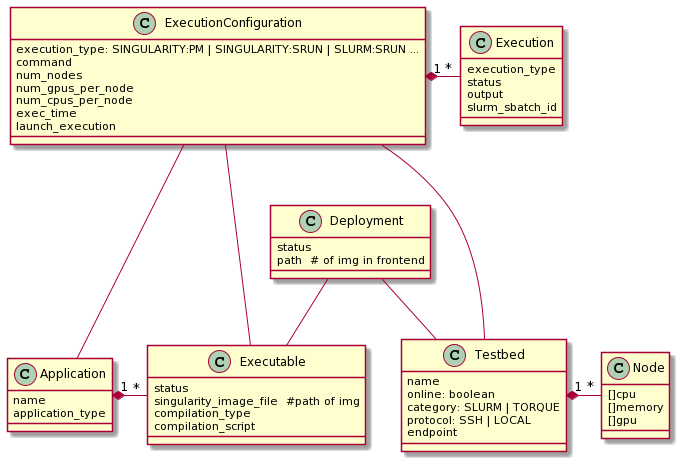

The diagram above was rendered by PlantUML. Its source (embedded in the PNG):
@startuml
class Application {
  name
  application_type
}

class Executable {
  status
  singularity_image_file  #path of img
  compilation_type
  compilation_script
}

class Deployment {
  status
  path  # of img in frontend
}

class Testbed {
  name
  online: boolean
  category: SLURM | TORQUE
  protocol: SSH | LOCAL
  endpoint
}

class Node {
  []cpu
  []memory
  []gpu
}

class ExecutionConfiguration {
  execution_type: SINGULARITY:PM | SINGULARITY:SRUN | SLURM:SRUN ...
  command
  num_nodes
  num_gpus_per_node
  num_cpus_per_node
  exec_time
  launch_execution
}

class Execution {
  execution_type
  status
  output
  slurm_sbatch_id
  
}

Application "1" *- "*" Executable

Deployment  --  Testbed
Deployment --  Executable

ExecutionConfiguration ---  Application
ExecutionConfiguration ---  Executable
ExecutionConfiguration --- Testbed
ExecutionConfiguration "1" *- "*" Execution

Testbed "1" *- "*" Node

'Node "1" *- "*" CPU
'Node "1" *- "*" Memory
'Node "1" *- "*" GPU
@enduml